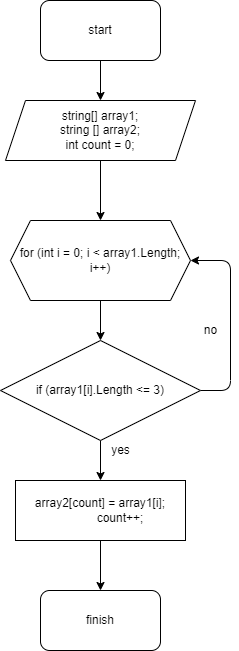

The diagram above was exported from draw.io. Its source (the exported page's mxGraphModel, read from the mxfile embedded in the PNG):
<mxGraphModel dx="820" dy="493" grid="1" gridSize="10" guides="1" tooltips="1" connect="1" arrows="1" fold="1" page="1" pageScale="1" pageWidth="827" pageHeight="1169" math="0" shadow="0">
  <root>
    <mxCell id="0" />
    <mxCell id="1" parent="0" />
    <mxCell id="2" style="edgeStyle=none;html=1;exitX=0.5;exitY=1;exitDx=0;exitDy=0;entryX=0.5;entryY=0;entryDx=0;entryDy=0;" edge="1" parent="1" source="3" target="5">
      <mxGeometry relative="1" as="geometry" />
    </mxCell>
    <mxCell id="3" value="start" style="rounded=1;whiteSpace=wrap;html=1;" vertex="1" parent="1">
      <mxGeometry x="90" y="30" width="120" height="60" as="geometry" />
    </mxCell>
    <mxCell id="4" style="edgeStyle=none;html=1;exitX=0.5;exitY=1;exitDx=0;exitDy=0;entryX=0.5;entryY=0;entryDx=0;entryDy=0;" edge="1" parent="1" source="5" target="7">
      <mxGeometry relative="1" as="geometry" />
    </mxCell>
    <mxCell id="5" value="string[] array1;&lt;br&gt;string [] array2;&lt;br&gt;int count = 0;" style="shape=parallelogram;perimeter=parallelogramPerimeter;whiteSpace=wrap;html=1;fixedSize=1;" vertex="1" parent="1">
      <mxGeometry x="55" y="130" width="190" height="60" as="geometry" />
    </mxCell>
    <mxCell id="6" style="edgeStyle=none;html=1;exitX=0.5;exitY=1;exitDx=0;exitDy=0;entryX=0.5;entryY=0;entryDx=0;entryDy=0;" edge="1" parent="1" source="7" target="10">
      <mxGeometry relative="1" as="geometry" />
    </mxCell>
    <mxCell id="7" value="for (int i = 0; i &amp;lt; array1.Length; i++)" style="shape=hexagon;perimeter=hexagonPerimeter2;whiteSpace=wrap;html=1;fixedSize=1;" vertex="1" parent="1">
      <mxGeometry x="60" y="250" width="180" height="80" as="geometry" />
    </mxCell>
    <mxCell id="8" style="edgeStyle=none;html=1;exitX=0.5;exitY=1;exitDx=0;exitDy=0;entryX=0.5;entryY=0;entryDx=0;entryDy=0;" edge="1" parent="1" source="10" target="12">
      <mxGeometry relative="1" as="geometry" />
    </mxCell>
    <mxCell id="9" style="edgeStyle=none;html=1;exitX=1;exitY=0.5;exitDx=0;exitDy=0;entryX=1;entryY=0.5;entryDx=0;entryDy=0;" edge="1" parent="1" source="10" target="7">
      <mxGeometry relative="1" as="geometry">
        <Array as="points">
          <mxPoint x="280" y="420" />
          <mxPoint x="280" y="290" />
        </Array>
      </mxGeometry>
    </mxCell>
    <mxCell id="10" value="if (array1[i].Length &amp;lt;= 3)" style="rhombus;whiteSpace=wrap;html=1;" vertex="1" parent="1">
      <mxGeometry x="50" y="370" width="200" height="100" as="geometry" />
    </mxCell>
    <mxCell id="11" style="edgeStyle=none;html=1;exitX=0.5;exitY=1;exitDx=0;exitDy=0;entryX=0.5;entryY=0;entryDx=0;entryDy=0;" edge="1" parent="1" source="12" target="13">
      <mxGeometry relative="1" as="geometry" />
    </mxCell>
    <mxCell id="12" value="&lt;div&gt;array2[count] = array1[i];&lt;/div&gt;&lt;div&gt;&amp;nbsp; &amp;nbsp; &amp;nbsp; &amp;nbsp; &amp;nbsp; &amp;nbsp; count++;&lt;/div&gt;" style="rounded=0;whiteSpace=wrap;html=1;" vertex="1" parent="1">
      <mxGeometry x="65" y="510" width="170" height="60" as="geometry" />
    </mxCell>
    <mxCell id="13" value="finish" style="rounded=1;whiteSpace=wrap;html=1;" vertex="1" parent="1">
      <mxGeometry x="90" y="620" width="120" height="60" as="geometry" />
    </mxCell>
    <mxCell id="14" value="yes" style="text;html=1;align=center;verticalAlign=middle;resizable=0;points=[];autosize=1;strokeColor=none;fillColor=none;" vertex="1" parent="1">
      <mxGeometry x="155" y="470" width="30" height="20" as="geometry" />
    </mxCell>
    <mxCell id="15" value="no" style="text;html=1;align=center;verticalAlign=middle;resizable=0;points=[];autosize=1;strokeColor=none;fillColor=none;" vertex="1" parent="1">
      <mxGeometry x="245" y="350" width="30" height="20" as="geometry" />
    </mxCell>
  </root>
</mxGraphModel>